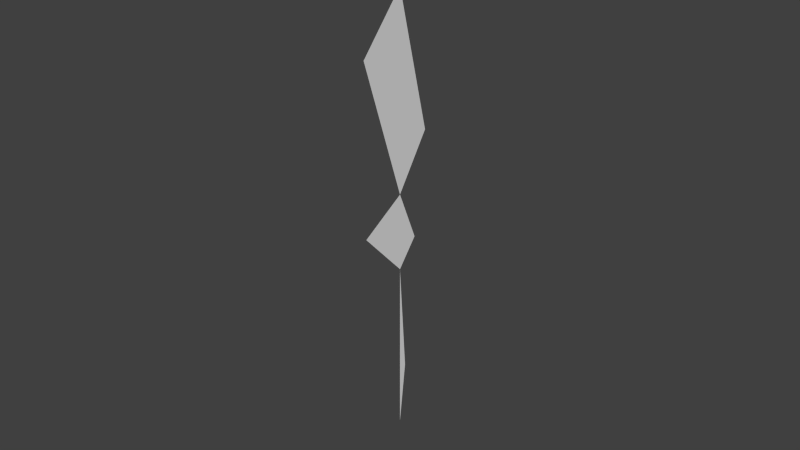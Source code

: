 # Source: Plant13.blend  (saved by Blender 2.74.0; exported with 4.5.12 LTS)
import bpy
from mathutils import Matrix  # noqa: F401  (used for matrix-valued properties, if any)

bpy.ops.wm.read_factory_settings(use_empty=True)
scene = bpy.context.scene
scene.name = 'Scene'

# ---- collections
col_collection_1 = bpy.data.collections.new('Collection 1'); scene.collection.children.link(col_collection_1)

# ---- world
world_world = bpy.data.worlds.new('World'); scene.world = world_world
world_world.color = (0.05088, 0.05088, 0.05088)
world_world.use_sun_shadow = False
world_world.sun_shadow_jitter_overblur = 0.0
world_world.cycles.sampling_method = 'MANUAL'
world_world.cycles.sample_map_resolution = 256

# ---- meshes
me_plane = bpy.data.meshes.new('Plane')
me_plane.from_pydata([(-3.52, 1.52, 1.903e-07), (0.4501, -0.4501, -3.398e-08), (-3.646, 3.646, 2.753e-07), (0.0826, 1.435, 5.86e-08), (0.04374, -2.044, -7.88e-08), (2.11, -2.11, -1.215e-07), (2.005, -1.089, -9.987e-08), (5.873, -5.873, -3.679e-07), (4.659, -4.324, -3.13e-07)], [], [(0, 1, 3, 2), (4, 5, 6, 1), (8, 5, 7)])
me_plane.use_remesh_preserve_volume = False
me_plane.use_remesh_preserve_attributes = False
me_plane.use_mirror_vertex_groups = False
me_plane.update()

# ---- objects
ob_plane = bpy.data.objects.new('Plane', me_plane)

# ---- transforms, parenting, visibility, modifiers, constraints
ob_plane.location = (0.0, 0.0, 4.124)
ob_plane.rotation_euler = (1.571, 0.7854, 1.571)
ob_plane.scale = (0.4853, 0.4853, 0.4853)
ob_plane.lineart.crease_threshold = 0.0

# ---- collection membership
col_collection_1.objects.link(ob_plane)

# ---- scene / render settings (as saved in the file)
scene.frame_start = 1; scene.frame_end = 250; scene.frame_set(1)
scene.render.engine = 'BLENDER_EEVEE_NEXT'
scene.render.resolution_percentage = 50
scene.render.dither_intensity = 0.0
scene.cycles.use_denoising = False
scene.cycles.samples = 10
scene.cycles.sampling_pattern = 'TABULATED_SOBOL'
scene.cycles.light_sampling_threshold = 0.0
scene.cycles.use_adaptive_sampling = False
scene.cycles.use_light_tree = False
scene.cycles.blur_glossy = 0.0
scene.cycles.pixel_filter_type = 'GAUSSIAN'
scene.cycles.sample_clamp_indirect = 0.0
scene.view_settings.view_transform = 'Standard'
bpy.context.view_layer.update()

# ---- added for rendering (the .blend has no active camera and no usable light): camera, sun
cam_auto = bpy.data.cameras.new('AutoCamera')
cam_auto.lens = 50.0
cam_auto.sensor_width = 36.0
cam_auto.clip_end = 1000.0
ob_auto_camera = bpy.data.objects.new('AutoCamera', cam_auto)
scene.collection.objects.link(ob_auto_camera)
ob_auto_camera.location = (8.54806, -10.2577, 10.1986)
ob_auto_camera.rotation_euler = (1.09748, -7.21219e-08, 0.694738)
scene.camera = ob_auto_camera
light_auto_sun = bpy.data.lights.new('AutoSun', 'SUN')
light_auto_sun.energy = 3.0
light_auto_sun.angle = 0.0523599
ob_auto_sun = bpy.data.objects.new('AutoSun', light_auto_sun)
scene.collection.objects.link(ob_auto_sun)
ob_auto_sun.rotation_euler = (0.872665, 0.174533, 0.523599)
bpy.context.view_layer.update()
